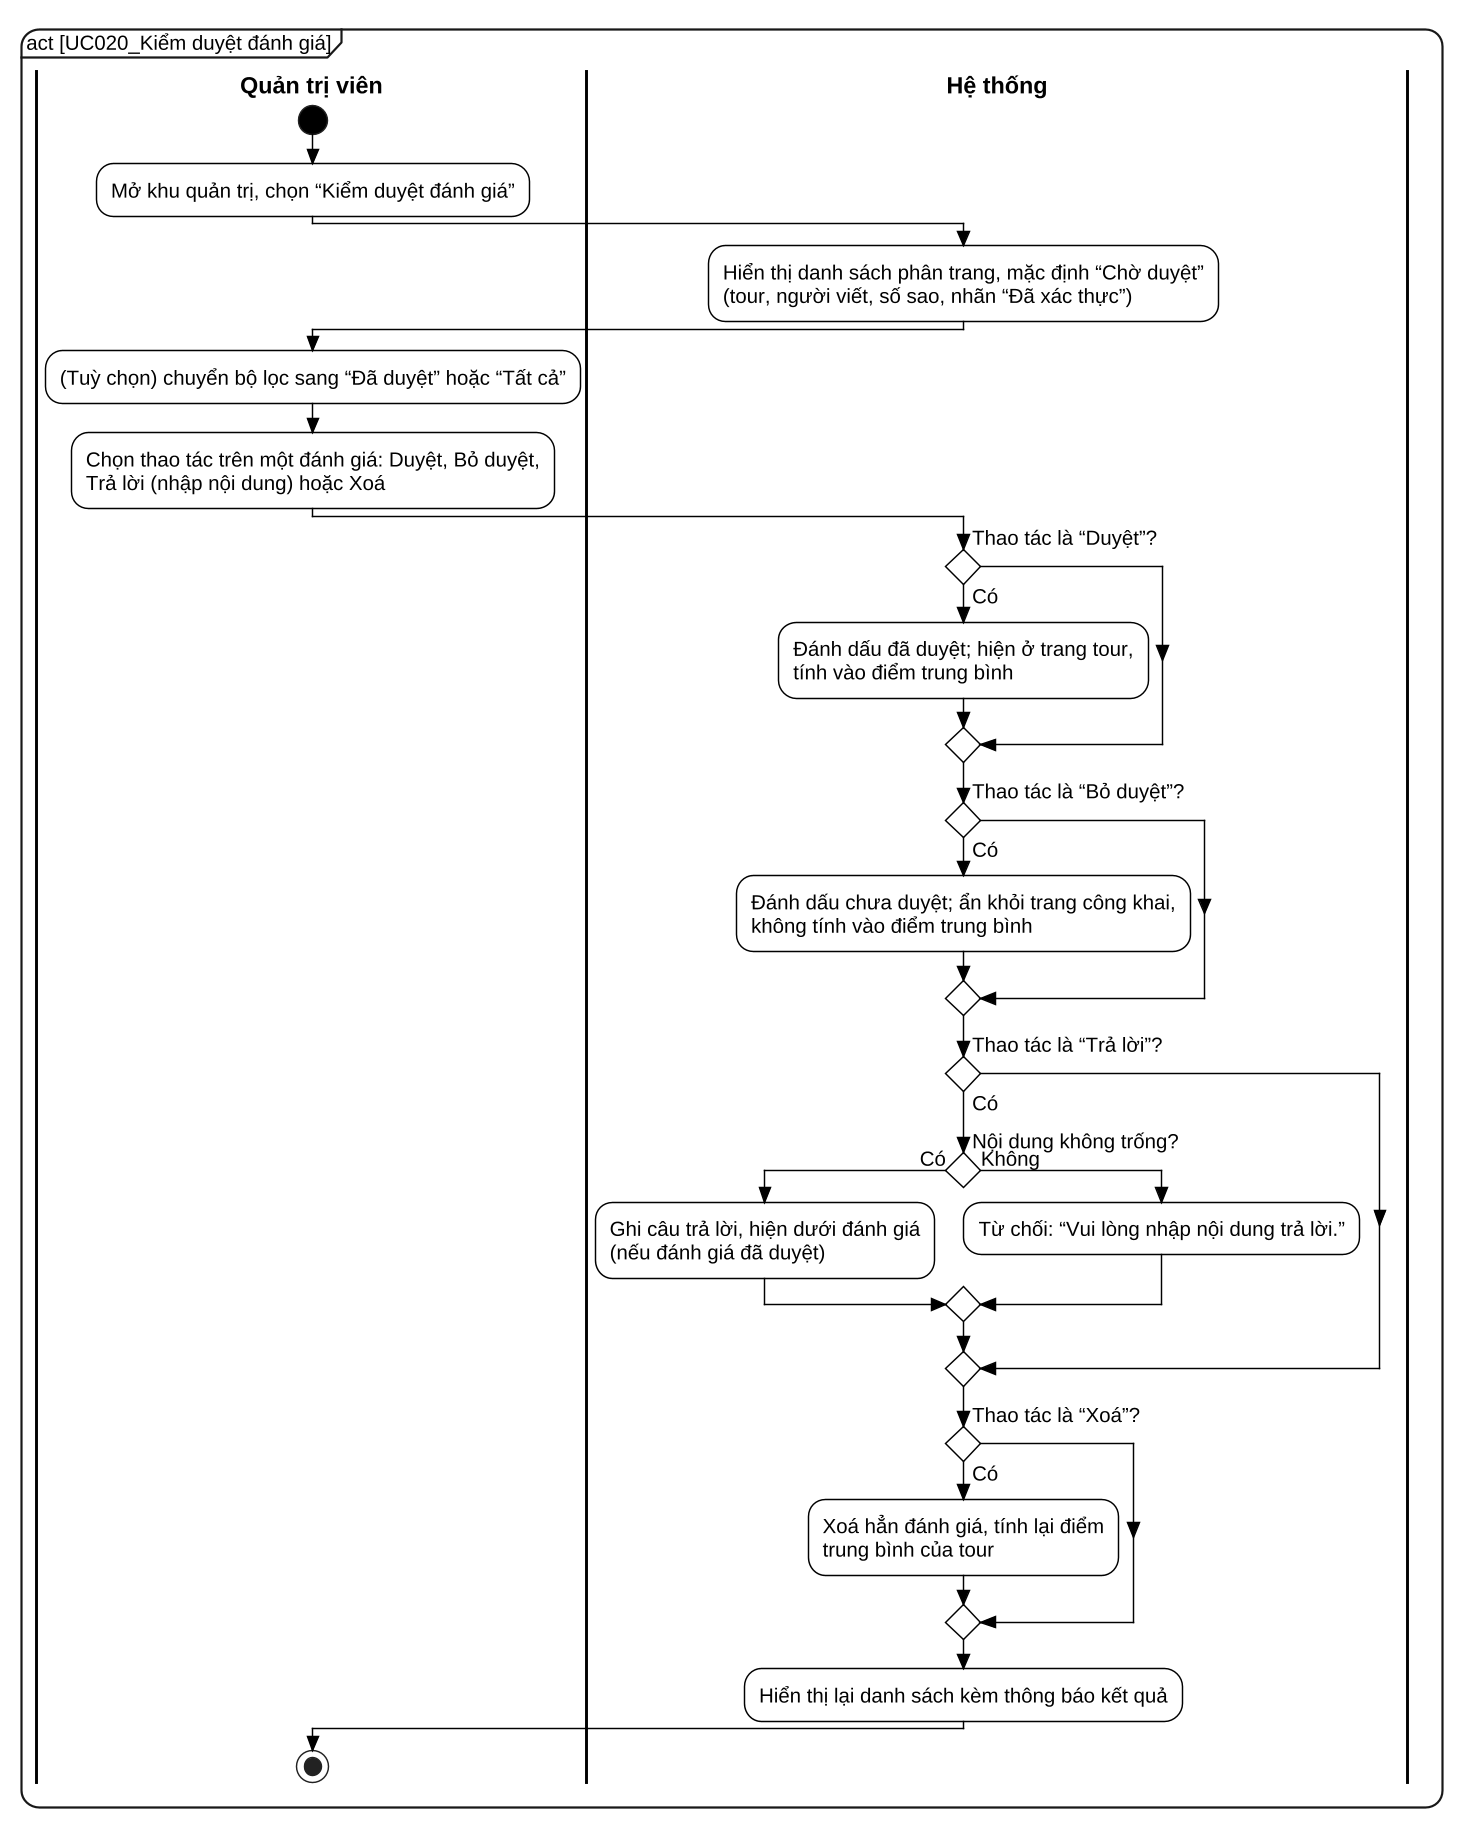

The diagram above was rendered by PlantUML. Its source (embedded in the PNG):
@startuml UC020_activity
skinparam dpi 140
skinparam defaultFontName "Liberation Sans"
skinparam defaultFontSize 14
skinparam backgroundColor white
skinparam shadowing false
skinparam RoundCorner 24
skinparam ArrowColor black
skinparam ArrowThickness 1.1
skinparam ConditionStyle diamond
skinparam ConditionEndStyle diamond
skinparam style strictuml
skinparam activity {
  BackgroundColor white
  BorderColor black
  BorderThickness 1
  DiamondBackgroundColor white
  DiamondBorderColor black
  StartColor black
  EndColor black
}
skinparam swimlane {
  BorderColor black
  BorderThickness 2
  TitleFontStyle bold
  TitleFontSize 16
}
skinparam wrapWidth 600
mainframe act [UC020_Kiểm duyệt đánh giá]
|Quản trị viên|
start
:Mở khu quản trị, chọn “Kiểm duyệt đánh giá”;
|Hệ thống|
:Hiển thị danh sách phân trang, mặc định “Chờ duyệt”
(tour, người viết, số sao, nhãn “Đã xác thực”);
|Quản trị viên|
:(Tuỳ chọn) chuyển bộ lọc sang “Đã duyệt” hoặc “Tất cả”;
:Chọn thao tác trên một đánh giá: Duyệt, Bỏ duyệt,
Trả lời (nhập nội dung) hoặc Xoá;
|Hệ thống|
if (Thao tác là “Duyệt”?) then (Có)
  :Đánh dấu đã duyệt; hiện ở trang tour,
tính vào điểm trung bình;
endif
if (Thao tác là “Bỏ duyệt”?) then (Có)
  :Đánh dấu chưa duyệt; ẩn khỏi trang công khai,
không tính vào điểm trung bình;
endif
if (Thao tác là “Trả lời”?) then (Có)
  if (Nội dung không trống?) then (Có)
    :Ghi câu trả lời, hiện dưới đánh giá
(nếu đánh giá đã duyệt);
  else (Không)
    :Từ chối: “Vui lòng nhập nội dung trả lời.”;
  endif
endif
if (Thao tác là “Xoá”?) then (Có)
  :Xoá hẳn đánh giá, tính lại điểm
trung bình của tour;
endif
:Hiển thị lại danh sách kèm thông báo kết quả;
|Quản trị viên|
stop
@enduml